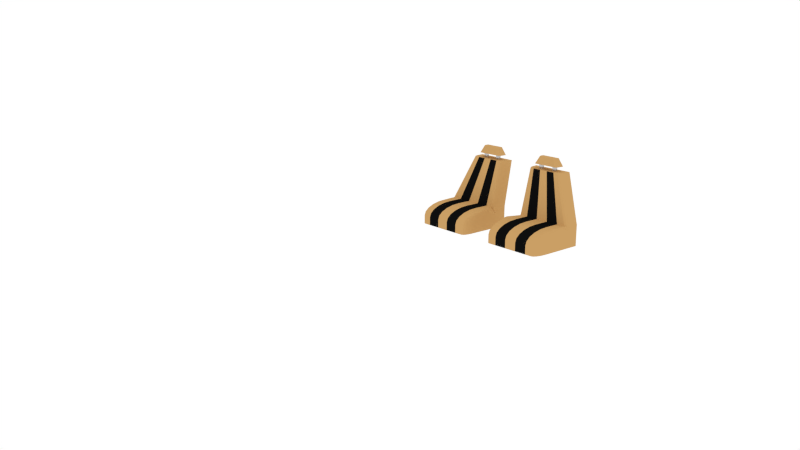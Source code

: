 # Source: armchair.blend  (saved by Blender 2.79.0; exported with 4.5.12 LTS)
import bpy
from mathutils import Matrix  # noqa: F401  (used for matrix-valued properties, if any)

bpy.ops.wm.read_factory_settings(use_empty=True)
scene = bpy.context.scene
scene.name = 'Scene'

# ---- collections
col_collection_1 = bpy.data.collections.new('Collection 1'); scene.collection.children.link(col_collection_1)

# ---- materials (node trees are filled in below, after node groups)
mat_light_brown = bpy.data.materials.new('light brown')
mat_light_brown.alpha_threshold = 0.0
mat_light_brown.diffuse_color = (0.5926, 0.3454, 0.131, 1.0)
mat_light_brown.roughness = 0.5
mat_black = bpy.data.materials.new('black')
mat_black.alpha_threshold = 0.0
mat_black.diffuse_color = (0.08353, 0.08353, 0.08353, 1.0)
mat_black.roughness = 0.5
mat_grill = bpy.data.materials.new('grill')
mat_grill.alpha_threshold = 0.0
mat_grill.diffuse_color = (0.305, 0.305, 0.305, 1.0)
mat_grill.roughness = 0.5

# ---- material node trees
mat_light_brown.use_nodes = True; mat_light_brown.node_tree.nodes.clear()
_N = mat_light_brown.node_tree.nodes; _L = mat_light_brown.node_tree.links
n0 = _N.new('ShaderNodeOutputMaterial'); n0.name = 'Material Output'; n0.location = (300, 300)
n1 = _N.new('ShaderNodeBsdfDiffuse'); n1.name = 'Diffuse BSDF'; n1.location = (10, 300)
n1.inputs[0].default_value = (0.5906, 0.3467, 0.1301, 1.0)
_L.new(n1.outputs[0], n0.inputs[0])
n0.is_active_output = True
mat_black.use_nodes = True; mat_black.node_tree.nodes.clear()
_N = mat_black.node_tree.nodes; _L = mat_black.node_tree.links
n0 = _N.new('ShaderNodeOutputMaterial'); n0.name = 'Material Output'; n0.location = (300, 300)
n1 = _N.new('ShaderNodeBsdfDiffuse'); n1.name = 'Diffuse BSDF'; n1.location = (10, 300)
n1.inputs[0].default_value = (0.004896, 0.004896, 0.004896, 1.0)
_L.new(n1.outputs[0], n0.inputs[0])
n0.is_active_output = True
mat_grill.use_nodes = True; mat_grill.node_tree.nodes.clear()
_N = mat_grill.node_tree.nodes; _L = mat_grill.node_tree.links
n0 = _N.new('ShaderNodeOutputMaterial'); n0.name = 'Material Output'; n0.location = (300, 300)
n1 = _N.new('ShaderNodeMixShader'); n1.name = 'Mix Shader'; n1.location = (110, 300)
n2 = _N.new('ShaderNodeBsdfDiffuse'); n2.name = 'Diffuse BSDF'; n2.location = (-90, 300)
n2.inputs[0].default_value = (0.3032, 0.3032, 0.3032, 1.0)
n3 = _N.new('ShaderNodeBsdfAnisotropic'); n3.name = 'Glossy BSDF'; n3.location = (-90, 300)
n3.distribution = 'GGX'
n3.inputs[1].default_value = 0.0
_L.new(n1.outputs[0], n0.inputs[0])
_L.new(n2.outputs[0], n1.inputs[1])
_L.new(n3.outputs[0], n1.inputs[2])
n0.is_active_output = True

# ---- world
world_world = bpy.data.worlds.new('World'); scene.world = world_world
world_world.color = (1.0, 1.0, 1.0)
world_world.use_sun_shadow = False
world_world.sun_shadow_jitter_overblur = 0.0
world_world.cycles.sampling_method = 'NONE'
world_world.cycles.sample_map_resolution = 256

# ---- cameras
cam_camera = bpy.data.cameras.new('Camera')
cam_camera.clip_end = 100.0
cam_camera.lens = 35.0
cam_camera.sensor_width = 32.0
cam_camera.sensor_height = 18.0
cam_camera.ortho_scale = 7.314
cam_camera.dof.focus_distance = 0.0

# ---- meshes
me_cube_010 = bpy.data.meshes.new('Cube.010')
me_cube_010.from_pydata([(1.437, 1.0, -1.0), (7.451, 1.0, -1.0), (1.437, 1.0, 1.0), (7.451, 1.0, 1.0), (1.437, 0.5069, -1.0), (7.451, 0.5069, -1.0), (1.583, 1.362, 5.377), (5.537, 1.362, 5.377), (2.64, 1.0, 1.0), (3.843, 1.0, 1.0), (5.046, 1.0, 1.0), (6.248, 1.0, 1.0), (6.248, 1.0, -1.0), (5.046, 1.0, -1.0), (3.843, 1.0, -1.0), (2.64, 1.0, -1.0), (2.64, -1.066, -1.0), (3.843, -1.066, -1.0), (5.046, -1.066, -1.0), (6.248, -1.066, -1.0), (2.64, 0.5069, -1.0), (3.843, 0.5069, -1.0), (5.046, 0.5069, -1.0), (6.248, 0.5069, -1.0), (6.248, 0.5069, 1.0), (5.046, 0.5069, 1.0), (3.843, 0.5069, 1.0), (2.64, 0.5069, 1.0), (2.374, 1.362, 5.377), (3.165, 1.362, 5.377), (3.956, 1.362, 5.377), (4.746, 1.362, 5.377), (4.746, 0.8688, 5.377), (3.956, 0.8688, 5.377), (3.165, 0.8688, 5.377), (2.374, 0.8688, 5.377), (2.572, 1.157, 5.377), (2.967, 1.157, 5.377), (4.153, 1.157, 5.377), (4.549, 1.157, 5.377), (4.549, 1.074, 5.377), (4.153, 1.074, 5.377), (2.967, 1.074, 5.377), (2.572, 1.074, 5.377), (2.572, 1.157, 5.865), (2.967, 1.157, 5.865), (4.153, 1.157, 5.865), (4.549, 1.157, 5.865), (4.549, 1.074, 5.865), (4.153, 1.074, 5.865), (2.967, 1.074, 5.865), (2.572, 1.074, 5.865), (2.2, 1.285, 5.81), (4.921, 1.285, 5.81), (2.744, 1.285, 5.81), (3.288, 1.285, 5.81), (3.832, 1.285, 5.81), (4.377, 1.285, 5.81), (4.377, 0.9457, 5.81), (3.832, 0.9457, 5.81), (3.288, 0.9457, 5.81), (2.744, 0.9457, 5.81), (2.88, 1.144, 5.81), (3.152, 1.144, 5.81), (3.968, 1.144, 5.81), (4.24, 1.144, 5.81), (4.24, 1.087, 5.81), (3.968, 1.087, 5.81), (3.152, 1.087, 5.81), (2.88, 1.087, 5.81), (2.626, 1.232, 6.542), (4.494, 1.232, 6.542), (3.0, 1.232, 6.542), (3.373, 1.232, 6.542), (3.747, 1.232, 6.542), (4.121, 1.232, 6.542), (4.121, 0.9989, 6.542), (3.747, 0.9989, 6.542), (3.373, 0.9989, 6.542), (3.0, 0.9989, 6.542), (3.093, 1.135, 6.542), (3.28, 1.135, 6.542), (3.84, 1.135, 6.542), (4.027, 1.135, 6.542), (4.027, 1.096, 6.542), (3.84, 1.096, 6.542), (3.28, 1.096, 6.542), (3.093, 1.096, 6.542), (2.397, 0.9457, 5.81), (2.2, 1.117, 5.81), (2.336, 0.9541, 5.81), (2.281, 0.9783, 5.81), (2.237, 1.016, 5.81), (2.209, 1.064, 5.81), (4.921, 1.117, 5.81), (4.724, 0.9457, 5.81), (4.911, 1.064, 5.81), (4.883, 1.016, 5.81), (4.84, 0.9783, 5.81), (4.785, 0.9541, 5.81), (2.626, 1.17, 6.542), (2.823, 0.9989, 6.542), (2.636, 1.117, 6.542), (2.664, 1.069, 6.542), (2.707, 1.032, 6.542), (2.762, 1.007, 6.542), (4.297, 0.9989, 6.542), (4.494, 1.17, 6.542), (4.358, 1.007, 6.542), (4.413, 1.032, 6.542), (4.457, 1.069, 6.542), (4.485, 1.117, 6.542), (7.451, 0.8457, 1.0), (7.083, 0.5069, 1.0), (7.451, 0.5069, 0.6611), (7.402, 0.6763, 1.0), (7.267, 0.5523, 1.0), (5.169, 0.8688, 5.377), (5.537, 1.208, 5.377), (5.353, 0.9142, 5.377), (5.488, 1.038, 5.377), (1.983, 0.5069, 1.0), (1.437, 1.0, 1.0), (1.437, 0.5069, 0.4536), (1.862, 0.5192, 1.0), (1.746, 0.5557, 1.0), (1.643, 0.6144, 1.0), (1.556, 0.6925, 1.0), (1.491, 0.786, 1.0), (1.451, 0.8903, 1.0), (1.583, 1.362, 5.377), (2.129, 0.8688, 5.377), (1.597, 1.252, 5.377), (1.637, 1.148, 5.377), (1.702, 1.054, 5.377), (1.789, 0.9764, 5.377), (1.892, 0.9177, 5.377), (2.008, 0.8812, 5.377), (6.248, -1.066, -0.2022), (6.248, -0.03952, 1.0), (6.248, -1.016, 0.1693), (6.248, -0.8703, 0.5044), (6.248, -0.6431, 0.7704), (6.248, -0.3568, 0.9412), (5.046, -1.066, -0.2022), (5.046, -0.03952, 1.0), (5.046, -1.016, 0.1693), (5.046, -0.8703, 0.5044), (5.046, -0.6431, 0.7704), (5.046, -0.3568, 0.9412), (3.843, -1.066, -0.2022), (3.843, -0.03952, 1.0), (3.843, -1.016, 0.1693), (3.843, -0.8703, 0.5044), (3.843, -0.6431, 0.7704), (3.843, -0.3568, 0.9412), (2.64, -0.03952, 1.0), (2.64, -1.066, -0.2022), (2.64, -0.3568, 0.9412), (2.64, -0.6431, 0.7704), (2.64, -0.8703, 0.5044), (2.64, -1.016, 0.1693), (1.829, -1.066, -1.0), (1.437, -0.6986, -1.0), (1.679, -1.038, -1.0), (1.552, -0.9586, -1.0), (1.467, -0.8393, -1.0), (1.437, -0.03952, 1.0), (1.437, -0.03952, 1.0), (1.437, -0.03952, 1.0), (1.437, -0.03952, 1.0), (1.437, -0.03952, 1.0), (1.829, -1.066, -0.2022), (1.437, -0.6986, -0.2269), (1.679, -1.038, -0.2041), (1.552, -0.9586, -0.2094), (1.467, -0.8393, -0.2175), (1.829, -0.03952, 1.0), (1.437, -0.03952, 1.0), (1.731, -0.03952, 1.0), (1.633, -0.03952, 1.0), (1.535, -0.03952, 1.0), (1.829, -1.016, 0.1693), (1.437, -0.6585, 0.06938), (1.679, -0.9889, 0.1617), (1.552, -0.9114, 0.14), (1.467, -0.7953, 0.1076), (1.829, -0.8703, 0.5044), (1.437, -0.5549, 0.3073), (1.679, -0.8463, 0.4894), (1.552, -0.7779, 0.4467), (1.467, -0.6756, 0.3827), (1.829, -0.6431, 0.7704), (1.437, -0.3113, 0.5926), (1.679, -0.6178, 0.7569), (1.552, -0.5459, 0.7183), (1.467, -0.4382, 0.6606), (1.829, -0.3568, 0.9412), (1.437, -0.03952, 1.0), (1.679, -0.3327, 0.9456), (1.552, -0.2639, 0.9584), (1.467, -0.1609, 0.9775), (7.451, -0.5584, -1.0), (6.951, -1.066, -1.0), (7.413, -0.7528, -1.0), (7.305, -0.9176, -1.0), (7.142, -1.028, -1.0), (7.083, 0.5069, 1.0), (7.451, 0.5069, 0.6611), (7.224, 0.403, 0.9742), (7.343, 0.3665, 0.9007), (7.423, 0.403, 0.7908), (6.951, -0.03952, 1.0), (7.451, 0.1623, 0.5207), (7.142, -0.02416, 0.9635), (7.305, 0.01959, 0.8596), (7.413, 0.08506, 0.7041), (6.951, -1.066, -0.2022), (7.451, -0.5584, -0.2364), (7.142, -1.028, -0.2048), (7.305, -0.9176, -0.2122), (7.413, -0.7528, -0.2233), (6.951, -0.3568, 0.9412), (7.451, -0.1747, 0.4582), (7.142, -0.343, 0.9044), (7.305, -0.3035, 0.7997), (7.413, -0.2444, 0.643), (6.951, -0.6431, 0.7704), (7.451, -0.3111, 0.3769), (7.142, -0.6178, 0.7405), (7.305, -0.5458, 0.6552), (7.413, -0.4381, 0.5275), (6.951, -0.8703, 0.5044), (7.451, -0.4347, 0.2322), (7.142, -0.8371, 0.4837), (7.305, -0.7427, 0.4247), (7.413, -0.6014, 0.3364), (6.951, -1.016, 0.1693), (7.451, -0.5221, 0.03128), (7.142, -0.9785, 0.1588), (7.305, -0.8714, 0.1289), (7.413, -0.7112, 0.08411)], [], [(121, 124, 125, 126, 127, 128, 129, 122, 123, 167, 169, 170, 171, 168), (11, 3, 1, 12), (112, 3, 7, 118), (161, 182, 172, 157), (23, 12, 1, 5), (138, 144, 18, 19), (121, 27, 35, 131), (24, 113, 117, 32), (114, 208, 213, 223, 228, 233, 238, 218, 202, 5), (217, 138, 19, 203), (3, 112, 114, 5, 1), (8, 2, 6, 28), (35, 28, 6, 130, 132, 133, 134, 135, 136, 137, 131), (2, 8, 15, 0), (8, 9, 14, 15), (9, 10, 13, 14), (10, 11, 12, 13), (112, 115, 116, 113, 207, 209, 210, 211, 208, 114), (139, 24, 25, 145), (145, 25, 26, 151), (151, 26, 27, 156), (4, 0, 15, 20), (20, 15, 14, 21), (21, 14, 13, 22), (22, 13, 12, 23), (2, 122, 130, 6), (27, 26, 34, 35), (26, 25, 33, 34), (25, 24, 32, 33), (157, 172, 162, 16), (16, 20, 21, 17), (17, 21, 22, 18), (18, 22, 23, 19), (117, 119, 120, 118, 7, 31, 32), (144, 150, 17, 18), (150, 157, 16, 17), (34, 29, 37, 42), (33, 30, 29, 34), (28, 35, 43, 36), (3, 11, 31, 7), (11, 10, 30, 31), (10, 9, 29, 30), (9, 8, 28, 29), (42, 37, 45, 50), (36, 43, 51, 44), (30, 33, 41, 38), (32, 31, 39, 40), (35, 34, 42, 43), (33, 32, 40, 41), (31, 30, 38, 39), (29, 28, 36, 37), (48, 47, 46, 49), (50, 45, 44, 51), (38, 41, 49, 46), (40, 39, 47, 48), (43, 42, 50, 51), (41, 40, 48, 49), (39, 38, 46, 47), (37, 36, 44, 45), (88, 61, 79, 101), (58, 95, 106, 76), (60, 68, 63, 55), (59, 60, 55, 56), (54, 62, 69, 61), (56, 64, 67, 59), (58, 66, 65, 57), (61, 69, 68, 60), (59, 67, 66, 58), (57, 65, 64, 56), (55, 63, 62, 54), (106, 108, 109, 110, 111, 107, 71, 75, 76), (78, 73, 81, 86), (77, 74, 73, 78), (72, 79, 87, 80), (74, 77, 85, 82), (76, 75, 83, 84), (79, 78, 86, 87), (77, 76, 84, 85), (75, 74, 82, 83), (73, 72, 80, 81), (57, 56, 74, 75), (66, 67, 85, 84), (55, 54, 72, 73), (62, 63, 81, 80), (52, 89, 100, 70), (69, 62, 80, 87), (53, 57, 75, 71), (67, 64, 82, 85), (60, 59, 77, 78), (79, 72, 70, 100, 102, 103, 104, 105, 101), (68, 69, 87, 86), (56, 55, 73, 74), (64, 65, 83, 82), (54, 52, 70, 72), (94, 96, 97, 98, 99, 95, 58, 57, 53), (63, 68, 86, 81), (94, 53, 71, 107), (61, 60, 78, 79), (65, 66, 84, 83), (59, 58, 76, 77), (100, 89, 93, 102), (102, 93, 92, 103), (103, 92, 91, 104), (104, 91, 90, 105), (105, 90, 88, 101), (94, 107, 111, 96), (96, 111, 110, 97), (97, 110, 109, 98), (98, 109, 108, 99), (99, 108, 106, 95), (61, 88, 90, 91, 92, 93, 89, 52, 54), (212, 139, 143, 222), (112, 118, 120, 115), (115, 120, 119, 116), (116, 119, 117, 113), (212, 207, 113, 24, 139), (156, 27, 121, 168, 177), (130, 122, 129, 132), (132, 129, 128, 133), (133, 128, 127, 134), (134, 127, 126, 135), (135, 126, 125, 136), (136, 125, 124, 137), (137, 124, 121, 131), (123, 122, 2, 0, 4), (160, 187, 182, 161), (158, 197, 192, 159), (159, 192, 187, 160), (156, 177, 197, 158), (237, 140, 138, 217), (227, 142, 141, 232), (232, 141, 140, 237), (222, 143, 142, 227), (139, 145, 149, 143), (143, 149, 148, 142), (142, 148, 147, 141), (141, 147, 146, 140), (140, 146, 144, 138), (145, 151, 155, 149), (149, 155, 154, 148), (148, 154, 153, 147), (147, 153, 152, 146), (146, 152, 150, 144), (151, 156, 158, 155), (155, 158, 159, 154), (154, 159, 160, 153), (153, 160, 161, 152), (152, 161, 157, 150), (173, 183, 188, 193, 198, 178, 167, 123, 4, 163), (178, 198, 201, 181), (181, 201, 200, 180), (180, 200, 199, 179), (179, 199, 197, 177), (198, 193, 196, 201), (201, 196, 195, 200), (200, 195, 194, 199), (199, 194, 192, 197), (193, 188, 191, 196), (196, 191, 190, 195), (195, 190, 189, 194), (194, 189, 187, 192), (188, 183, 186, 191), (191, 186, 185, 190), (190, 185, 184, 189), (189, 184, 182, 187), (183, 173, 176, 186), (186, 176, 175, 185), (185, 175, 174, 184), (184, 174, 172, 182), (173, 163, 166, 176), (176, 166, 165, 175), (175, 165, 164, 174), (174, 164, 162, 172), (167, 178, 181, 169), (169, 181, 180, 170), (170, 180, 179, 171), (171, 179, 177, 168), (162, 164, 165, 166, 163, 4, 20, 16), (223, 213, 216, 226), (226, 216, 215, 225), (225, 215, 214, 224), (224, 214, 212, 222), (228, 223, 226, 231), (231, 226, 225, 230), (230, 225, 224, 229), (229, 224, 222, 227), (233, 228, 231, 236), (236, 231, 230, 235), (235, 230, 229, 234), (234, 229, 227, 232), (238, 233, 236, 241), (241, 236, 235, 240), (240, 235, 234, 239), (239, 234, 232, 237), (218, 238, 241, 221), (221, 241, 240, 220), (220, 240, 239, 219), (219, 239, 237, 217), (207, 212, 214, 209), (209, 214, 215, 210), (210, 215, 216, 211), (211, 216, 213, 208), (217, 203, 206, 219), (219, 206, 205, 220), (220, 205, 204, 221), (221, 204, 202, 218), (19, 23, 5, 202, 204, 205, 206, 203), (85, 82, 83, 84), (87, 80, 81, 86)])
me_cube_010.polygons.foreach_set('material_index', [0, 0, 0, 0, 0, 1, 0, 0, 0, 0, 0, 0, 0, 0, 0, 0, 0, 0, 1, 0, 1, 0, 0, 0, 0, 0, 1, 0, 1, 0, 0, 0, 0, 0, 0, 1, 0, 0, 0, 0, 0, 0, 0, 2, 2, 0, 0, 0, 0, 0, 0, 0, 0, 2, 2, 2, 2, 2, 2, 0, 0, 0, 0, 0, 0, 0, 0, 0, 0, 0, 0, 0, 0, 0, 0, 0, 0, 0, 0, 0, 0, 0, 0, 0, 0, 0, 0, 0, 0, 0, 0, 0, 0, 0, 0, 0, 0, 0, 0, 0, 0, 0, 0, 0, 0, 0, 0, 0, 0, 0, 0, 0, 0, 0, 0, 0, 0, 0, 0, 0, 0, 0, 0, 0, 0, 0, 0, 0, 0, 0, 0, 0, 0, 1, 1, 1, 1, 1, 0, 0, 0, 0, 0, 1, 1, 1, 1, 1, 0, 0, 0, 0, 0, 0, 0, 0, 0, 0, 0, 0, 0, 0, 0, 0, 0, 0, 0, 0, 0, 0, 0, 0, 0, 0, 0, 0, 0, 0, 0, 0, 0, 0, 0, 0, 0, 0, 0, 0, 0, 0, 0, 0, 0, 0, 0, 0, 0, 0, 0, 0, 0, 0, 0, 0, 0, 0, 0, 0, 0])
me_cube_010.materials.append(mat_light_brown)
me_cube_010.materials.append(mat_black)
me_cube_010.materials.append(mat_grill)
me_cube_010.use_remesh_preserve_volume = False
me_cube_010.use_remesh_preserve_attributes = False
me_cube_010.use_mirror_vertex_groups = False
me_cube_010.update()

# ---- objects
ob_cube_002 = bpy.data.objects.new('Cube.002', me_cube_010)
ob_camera = bpy.data.objects.new('Camera', cam_camera)

# ---- transforms, parenting, visibility, modifiers, constraints
ob_cube_002.location = (4.374e-08, 1.767, 0.2998)
ob_cube_002.scale = (0.4334, 1.136, 0.4334)
ob_cube_002.lineart.crease_threshold = 0.0
_m = ob_cube_002.modifiers.new('Mirror', 'MIRROR')
ob_camera.location = (23.99, -23.39, 9.893)
ob_camera.rotation_euler = (1.298, -2.845e-05, -5.408)
ob_camera.lock_rotations_4d = False
ob_camera.empty_display_type = 'ARROWS'
ob_camera.color = (0.0, 0.0, 0.0, 0.0)
ob_camera.display_type = 'WIRE'
ob_camera.lineart.crease_threshold = 0.0

# ---- collection membership
col_collection_1.objects.link(ob_cube_002)
col_collection_1.objects.link(ob_camera)

# ---- scene / render settings (as saved in the file)
scene.camera = ob_camera
scene.frame_start = 1; scene.frame_end = 250; scene.frame_set(1)
scene.render.engine = 'CYCLES'
scene.render.resolution_percentage = 50
scene.render.dither_intensity = 0.0
scene.cycles.use_denoising = False
scene.cycles.samples = 10
scene.cycles.sampling_pattern = 'TABULATED_SOBOL'
scene.cycles.light_sampling_threshold = 0.0
scene.cycles.use_adaptive_sampling = False
scene.cycles.use_light_tree = False
scene.cycles.blur_glossy = 0.0
scene.cycles.pixel_filter_type = 'GAUSSIAN'
scene.cycles.sample_clamp_indirect = 0.0
scene.view_settings.view_transform = 'Standard'
bpy.context.view_layer.update()
